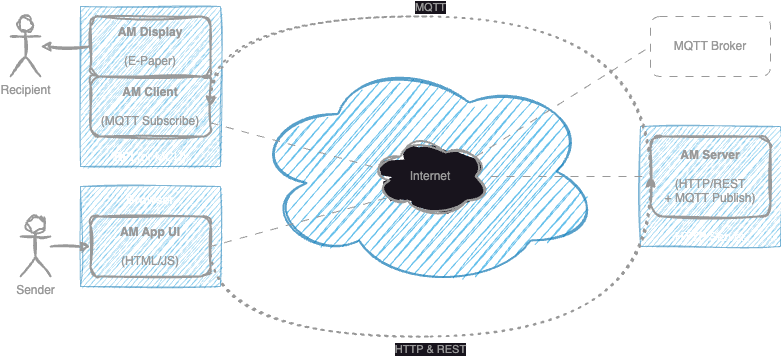

The diagram above was exported from draw.io. Its source (the exported page's mxGraphModel, read from the mxfile embedded in the PNG):
<mxGraphModel dx="1026" dy="693" grid="1" gridSize="10" guides="1" tooltips="1" connect="1" arrows="1" fold="1" page="1" pageScale="1" pageWidth="850" pageHeight="1100" math="0" shadow="0">
  <root>
    <mxCell id="0" />
    <mxCell id="1" parent="0" />
    <mxCell id="1XLg7SbAFKWoH1kDrbpS-10" value="" style="ellipse;shape=cloud;whiteSpace=wrap;html=1;sketch=1;curveFitting=1;jiggle=2;strokeWidth=2;strokeColor=#006EAF;fontColor=#ffffff;fillColor=#1ba1e2;opacity=66;" vertex="1" parent="1">
      <mxGeometry x="280" y="120" width="350" height="230" as="geometry" />
    </mxCell>
    <mxCell id="1XLg7SbAFKWoH1kDrbpS-1" value="&lt;b&gt;RPi&lt;/b&gt; (or MCU)" style="rounded=0;whiteSpace=wrap;html=1;verticalAlign=bottom;fontColor=#ffffff;sketch=1;curveFitting=1;jiggle=2;fillColor=#1ba1e2;strokeColor=#006EAF;opacity=50;" vertex="1" parent="1">
      <mxGeometry x="110" y="70" width="140" height="160" as="geometry" />
    </mxCell>
    <mxCell id="1XLg7SbAFKWoH1kDrbpS-2" value="&lt;b&gt;Browser&lt;/b&gt;" style="rounded=0;whiteSpace=wrap;html=1;verticalAlign=top;fontColor=#ffffff;sketch=1;curveFitting=1;jiggle=2;fillColor=#1ba1e2;strokeColor=#006EAF;opacity=50;" vertex="1" parent="1">
      <mxGeometry x="110" y="250" width="140" height="100" as="geometry" />
    </mxCell>
    <mxCell id="1XLg7SbAFKWoH1kDrbpS-3" value="HTTP Server" style="rounded=0;whiteSpace=wrap;html=1;verticalAlign=bottom;fontColor=#ffffff;sketch=1;curveFitting=1;jiggle=2;fillColor=#1ba1e2;strokeColor=#006EAF;opacity=50;" vertex="1" parent="1">
      <mxGeometry x="670" y="190" width="140" height="120" as="geometry" />
    </mxCell>
    <mxCell id="bvMk6AtJX3BaU14gF-7Z-13" style="edgeStyle=orthogonalEdgeStyle;rounded=0;orthogonalLoop=1;jettySize=auto;html=1;exitX=0;exitY=0.5;exitDx=0;exitDy=0;sketch=1;curveFitting=1;jiggle=2;strokeWidth=2;strokeColor=#999999;fontColor=#999999;" parent="1" source="bvMk6AtJX3BaU14gF-7Z-1" target="bvMk6AtJX3BaU14gF-7Z-4" edge="1">
      <mxGeometry relative="1" as="geometry" />
    </mxCell>
    <mxCell id="bvMk6AtJX3BaU14gF-7Z-1" value="&lt;b&gt;AM Display&lt;br&gt;&lt;/b&gt;&lt;br&gt;(E-Paper)" style="rounded=1;whiteSpace=wrap;html=1;sketch=1;curveFitting=1;jiggle=2;strokeWidth=2;strokeColor=#999999;fontColor=#999999;fillColor=none;" parent="1" vertex="1">
      <mxGeometry x="120" y="80" width="120" height="60" as="geometry" />
    </mxCell>
    <mxCell id="bvMk6AtJX3BaU14gF-7Z-2" value="&lt;b&gt;AM Client&lt;/b&gt;&lt;div&gt;&lt;br&gt;&lt;/div&gt;&lt;div&gt;(MQTT Subscribe)&lt;/div&gt;" style="rounded=1;whiteSpace=wrap;html=1;sketch=1;curveFitting=1;jiggle=2;strokeWidth=2;strokeColor=#999999;fontColor=#999999;fillColor=none;" parent="1" vertex="1">
      <mxGeometry x="120" y="140" width="120" height="60" as="geometry" />
    </mxCell>
    <mxCell id="bvMk6AtJX3BaU14gF-7Z-3" value="&lt;b&gt;AM Server&lt;/b&gt;&lt;div&gt;&lt;br&gt;&lt;/div&gt;&lt;div&gt;(HTTP/REST&lt;br&gt;+ MQTT Publish)&lt;/div&gt;" style="rounded=1;whiteSpace=wrap;html=1;sketch=1;curveFitting=1;jiggle=2;strokeWidth=2;strokeColor=#999999;fontColor=#999999;fillColor=none;" parent="1" vertex="1">
      <mxGeometry x="680" y="200" width="120" height="80" as="geometry" />
    </mxCell>
    <mxCell id="bvMk6AtJX3BaU14gF-7Z-4" value="Recipient" style="shape=umlActor;verticalLabelPosition=bottom;verticalAlign=top;html=1;outlineConnect=0;sketch=1;curveFitting=1;jiggle=2;strokeWidth=2;strokeColor=#999999;fontColor=#999999;fillColor=none;" parent="1" vertex="1">
      <mxGeometry x="40" y="80" width="30" height="60" as="geometry" />
    </mxCell>
    <mxCell id="bvMk6AtJX3BaU14gF-7Z-5" value="Sender" style="shape=umlActor;verticalLabelPosition=bottom;verticalAlign=top;html=1;outlineConnect=0;sketch=1;curveFitting=1;jiggle=2;strokeWidth=2;strokeColor=#999999;fontColor=#999999;fillColor=none;" parent="1" vertex="1">
      <mxGeometry x="50" y="280" width="30" height="60" as="geometry" />
    </mxCell>
    <mxCell id="bvMk6AtJX3BaU14gF-7Z-15" style="edgeStyle=none;rounded=0;orthogonalLoop=1;jettySize=auto;html=1;exitX=0;exitY=0.5;exitDx=0;exitDy=0;strokeColor=#999999;align=center;verticalAlign=middle;fontFamily=Helvetica;fontSize=11;fontColor=#999999;labelBackgroundColor=default;startArrow=classic;startFill=1;endArrow=none;endFill=0;sketch=1;curveFitting=1;jiggle=2;strokeWidth=2;" parent="1" source="bvMk6AtJX3BaU14gF-7Z-7" target="bvMk6AtJX3BaU14gF-7Z-5" edge="1">
      <mxGeometry relative="1" as="geometry" />
    </mxCell>
    <mxCell id="bvMk6AtJX3BaU14gF-7Z-7" value="&lt;b&gt;AM App UI&lt;/b&gt;&lt;div&gt;&lt;br&gt;&lt;/div&gt;&lt;div&gt;(HTML/JS)&lt;/div&gt;" style="rounded=1;whiteSpace=wrap;html=1;sketch=1;curveFitting=1;jiggle=2;strokeWidth=2;strokeColor=#999999;fontColor=#999999;fillColor=none;" parent="1" vertex="1">
      <mxGeometry x="120" y="280" width="120" height="60" as="geometry" />
    </mxCell>
    <mxCell id="uxLBMw8K7poT05FnwZPx-6" style="rounded=0;orthogonalLoop=1;jettySize=auto;html=1;exitX=0.88;exitY=0.25;exitDx=0;exitDy=0;exitPerimeter=0;entryX=0;entryY=0.5;entryDx=0;entryDy=0;dashed=1;strokeColor=#999999;strokeWidth=1;align=center;verticalAlign=middle;fontFamily=Helvetica;fontSize=11;fontColor=#999999;labelBackgroundColor=default;endArrow=none;dashPattern=8 8;" parent="1" source="bvMk6AtJX3BaU14gF-7Z-10" target="uxLBMw8K7poT05FnwZPx-5" edge="1">
      <mxGeometry relative="1" as="geometry" />
    </mxCell>
    <mxCell id="1XLg7SbAFKWoH1kDrbpS-8" style="edgeStyle=none;rounded=0;orthogonalLoop=1;jettySize=auto;html=1;dashed=1;dashPattern=8 8;strokeColor=#999999;strokeWidth=1;align=center;verticalAlign=middle;fontFamily=Helvetica;fontSize=11;fontColor=#999999;labelBackgroundColor=default;endArrow=none;" edge="1" parent="1" source="bvMk6AtJX3BaU14gF-7Z-10">
      <mxGeometry relative="1" as="geometry">
        <mxPoint x="680" y="240" as="targetPoint" />
      </mxGeometry>
    </mxCell>
    <mxCell id="1XLg7SbAFKWoH1kDrbpS-9" style="edgeStyle=none;rounded=0;orthogonalLoop=1;jettySize=auto;html=1;exitX=0.13;exitY=0.77;exitDx=0;exitDy=0;exitPerimeter=0;entryX=1;entryY=0.5;entryDx=0;entryDy=0;dashed=1;dashPattern=8 8;strokeColor=#999999;strokeWidth=1;align=center;verticalAlign=middle;fontFamily=Helvetica;fontSize=11;fontColor=#999999;labelBackgroundColor=default;endArrow=none;" edge="1" parent="1" source="bvMk6AtJX3BaU14gF-7Z-10" target="bvMk6AtJX3BaU14gF-7Z-7">
      <mxGeometry relative="1" as="geometry" />
    </mxCell>
    <mxCell id="bvMk6AtJX3BaU14gF-7Z-10" value="Internet" style="ellipse;shape=cloud;whiteSpace=wrap;html=1;sketch=1;curveFitting=1;jiggle=2;strokeWidth=2;strokeColor=#999999;fontColor=#999999;fillColor=default;" parent="1" vertex="1">
      <mxGeometry x="400" y="200" width="120" height="80" as="geometry" />
    </mxCell>
    <mxCell id="uxLBMw8K7poT05FnwZPx-1" value="HTTP &amp;amp; REST" style="endArrow=classic;dashed=1;html=1;dashPattern=1 3;strokeWidth=2;rounded=0;sketch=1;jiggle=2;curveFitting=1;strokeColor=#999999;align=center;verticalAlign=top;fontFamily=Helvetica;fontSize=11;fontColor=#999999;labelBackgroundColor=default;edgeStyle=orthogonalEdgeStyle;exitX=1;exitY=0.5;exitDx=0;exitDy=0;entryX=0;entryY=0.5;entryDx=0;entryDy=0;curved=1;endFill=1;" parent="1" source="bvMk6AtJX3BaU14gF-7Z-7" target="bvMk6AtJX3BaU14gF-7Z-3" edge="1">
      <mxGeometry x="-0.1014" width="50" height="50" relative="1" as="geometry">
        <mxPoint x="400" y="380" as="sourcePoint" />
        <mxPoint x="450" y="330" as="targetPoint" />
        <Array as="points">
          <mxPoint x="240" y="400" />
          <mxPoint x="680" y="400" />
        </Array>
        <mxPoint as="offset" />
      </mxGeometry>
    </mxCell>
    <mxCell id="uxLBMw8K7poT05FnwZPx-3" value="MQTT" style="endArrow=none;dashed=1;html=1;dashPattern=1 3;strokeWidth=2;rounded=0;sketch=1;jiggle=2;curveFitting=1;strokeColor=#999999;align=center;verticalAlign=bottom;fontFamily=Helvetica;fontSize=11;fontColor=#999999;labelBackgroundColor=default;edgeStyle=orthogonalEdgeStyle;curved=1;exitX=1;exitY=0.5;exitDx=0;exitDy=0;entryX=0;entryY=0.5;entryDx=0;entryDy=0;startArrow=classic;startFill=1;" parent="1" source="bvMk6AtJX3BaU14gF-7Z-2" target="bvMk6AtJX3BaU14gF-7Z-3" edge="1">
      <mxGeometry x="-0.1014" width="50" height="50" relative="1" as="geometry">
        <mxPoint x="400" y="380" as="sourcePoint" />
        <mxPoint x="450" y="330" as="targetPoint" />
        <Array as="points">
          <mxPoint x="240" y="80" />
          <mxPoint x="680" y="80" />
        </Array>
        <mxPoint as="offset" />
      </mxGeometry>
    </mxCell>
    <mxCell id="uxLBMw8K7poT05FnwZPx-5" value="&lt;div&gt;MQTT Broker&lt;/div&gt;" style="rounded=1;whiteSpace=wrap;html=1;strokeWidth=1;strokeColor=#999999;fontColor=#999999;fillColor=none;dashed=1;dashPattern=8 8;" parent="1" vertex="1">
      <mxGeometry x="680" y="80" width="120" height="60" as="geometry" />
    </mxCell>
    <mxCell id="1XLg7SbAFKWoH1kDrbpS-6" style="edgeStyle=none;rounded=0;orthogonalLoop=1;jettySize=auto;html=1;entryX=0.07;entryY=0.4;entryDx=0;entryDy=0;entryPerimeter=0;dashed=1;dashPattern=8 8;strokeColor=#999999;strokeWidth=1;align=center;verticalAlign=middle;fontFamily=Helvetica;fontSize=11;fontColor=#999999;labelBackgroundColor=default;endArrow=none;" edge="1" parent="1" source="bvMk6AtJX3BaU14gF-7Z-2" target="bvMk6AtJX3BaU14gF-7Z-10">
      <mxGeometry relative="1" as="geometry" />
    </mxCell>
  </root>
</mxGraphModel>